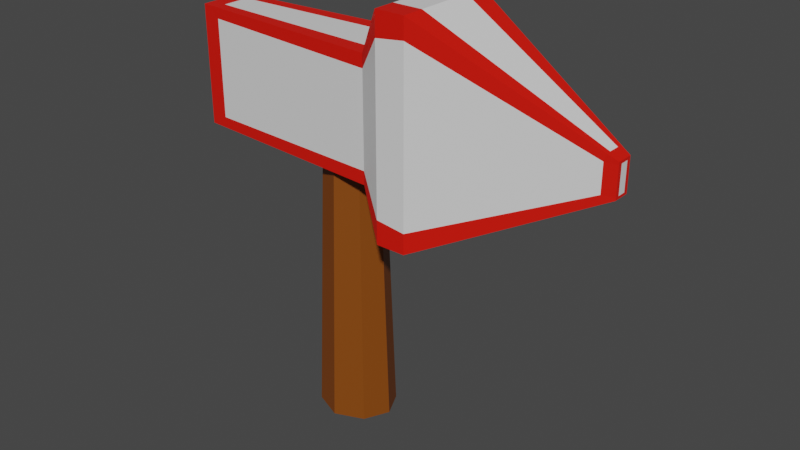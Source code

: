 # Source: ArrowSign.blend  (saved by Blender 2.91.10; exported with 4.5.12 LTS)
import bpy
from mathutils import Matrix  # noqa: F401  (used for matrix-valued properties, if any)

bpy.ops.wm.read_factory_settings(use_empty=True)
scene = bpy.context.scene
scene.name = 'Scene'

# ---- collections
col_collection = bpy.data.collections.new('Collection'); scene.collection.children.link(col_collection)

# ---- materials (node trees are filled in below, after node groups)
mat_red = bpy.data.materials.new('Red')
mat_red.use_transparent_shadow = False
mat_white = bpy.data.materials.new('White')
mat_white.use_transparent_shadow = False
mat_brown = bpy.data.materials.new('Brown')
mat_brown.use_transparent_shadow = False

# ---- material node trees
mat_red.use_nodes = True; mat_red.node_tree.nodes.clear()
_N = mat_red.node_tree.nodes; _L = mat_red.node_tree.links
n0 = _N.new('ShaderNodeBsdfPrincipled'); n0.name = 'Principled BSDF'; n0.location = (10, 300)
n0.distribution = 'GGX'
n0.subsurface_method = 'BURLEY'
n0.inputs[0].default_value = (0.8, 0.006536, 0.0, 1.0)
n0.inputs[3].default_value = 1.45
n0.inputs[27].default_value = (0.0, 0.0, 0.0, 1.0)
n0.inputs[28].default_value = 1.0
n1 = _N.new('ShaderNodeOutputMaterial'); n1.name = 'Material Output'; n1.location = (300, 300)
_L.new(n0.outputs[0], n1.inputs[0])
n1.is_active_output = True
mat_white.use_nodes = True; mat_white.node_tree.nodes.clear()
_N = mat_white.node_tree.nodes; _L = mat_white.node_tree.links
n0 = _N.new('ShaderNodeBsdfPrincipled'); n0.name = 'Principled BSDF'; n0.location = (10, 300)
n0.distribution = 'GGX'
n0.subsurface_method = 'BURLEY'
n0.inputs[3].default_value = 1.45
n0.inputs[27].default_value = (0.0, 0.0, 0.0, 1.0)
n0.inputs[28].default_value = 1.0
n1 = _N.new('ShaderNodeOutputMaterial'); n1.name = 'Material Output'; n1.location = (300, 300)
_L.new(n0.outputs[0], n1.inputs[0])
n1.is_active_output = True
mat_brown.use_nodes = True; mat_brown.node_tree.nodes.clear()
_N = mat_brown.node_tree.nodes; _L = mat_brown.node_tree.links
n0 = _N.new('ShaderNodeBsdfPrincipled'); n0.name = 'Principled BSDF'; n0.location = (10, 300)
n0.distribution = 'GGX'
n0.subsurface_method = 'BURLEY'
n0.inputs[0].default_value = (0.2266, 0.05814, 0.002736, 1.0)
n0.inputs[3].default_value = 1.45
n0.inputs[27].default_value = (0.0, 0.0, 0.0, 1.0)
n0.inputs[28].default_value = 1.0
n1 = _N.new('ShaderNodeOutputMaterial'); n1.name = 'Material Output'; n1.location = (300, 300)
_L.new(n0.outputs[0], n1.inputs[0])
n1.is_active_output = True

# ---- world
world_world = bpy.data.worlds.new('World'); scene.world = world_world
world_world.use_nodes = True; world_world.node_tree.nodes.clear()
_N = world_world.node_tree.nodes; _L = world_world.node_tree.links
n0 = _N.new('ShaderNodeOutputWorld'); n0.name = 'World Output'; n0.location = (300, 300)
n1 = _N.new('ShaderNodeBackground'); n1.name = 'Background'; n1.location = (10, 300)
n1.inputs[0].default_value = (0.05088, 0.05088, 0.05088, 1.0)
_L.new(n1.outputs[0], n0.inputs[0])
n0.is_active_output = True
world_world.color = (0.05088, 0.05088, 0.05088)
world_world.use_sun_shadow = False
world_world.sun_shadow_jitter_overblur = 0.0

# ---- meshes
me_cylinder = bpy.data.meshes.new('Cylinder')
me_cylinder.from_pydata([(1.316, 0.0, -1.0), (1.069, 0.0, 6.0), (1.023, -0.6104, -1.0), (0.8485, -0.4359, 6.0), (0.3158, -0.9032, -1.0), (0.3158, -0.6565, 6.0), (-0.3913, -0.6104, -1.0), (-0.2168, -0.4359, 6.0), (-0.6842, 0.0, -1.0), (-0.4374, 0.0, 6.0), (-3.691, -0.5813, 5.545), (-3.691, -0.5813, 8.474), (1.455, -0.9451, 5.545), (1.455, -0.9451, 8.474), (2.075, -1.26, 4.448), (2.075, -1.26, 9.572), (2.799, -1.26, 4.448), (2.799, -1.26, 9.572), (7.007, -0.2025, 6.617), (7.007, -0.2025, 7.402), (-3.691, -0.3208, 5.545), (-3.691, -0.3208, 8.474), (1.455, -0.5296, 5.545), (1.455, -0.5296, 8.474), (2.075, -0.7107, 4.448), (2.075, -0.7107, 9.572), (2.799, -0.7107, 4.448), (2.799, -0.7107, 9.572), (7.007, -0.1033, 6.617), (7.007, -0.1033, 7.402), (-3.691, -0.5813, 5.78), (-3.691, -0.5813, 8.24), (1.455, -0.9451, 8.148), (1.455, -0.9451, 5.871), (2.075, -1.26, 8.987), (2.075, -1.26, 5.033), (2.799, -1.26, 9.075), (2.799, -1.26, 4.944), (7.007, -0.2025, 7.339), (7.007, -0.2025, 6.68), (7.007, -0.1033, 7.339), (7.007, -0.1033, 6.68), (-3.691, -0.3208, 8.24), (-3.691, -0.3208, 5.78), (6.768, -0.2624, 7.525), (6.768, -0.2624, 6.495), (6.768, -0.1376, 6.495), (6.768, -0.1376, 7.525), (6.715, -0.2624, 7.347), (6.715, -0.2624, 6.673), (-3.276, -0.6107, 5.545), (-3.276, -0.6107, 8.474), (-3.276, -0.3376, 8.474), (-3.276, -0.3376, 5.545), (-3.233, -0.6107, 5.809), (-3.233, -0.6107, 8.21), (-3.691, 0.0, 5.545), (-3.691, 0.0, 8.474), (1.455, 0.0, 5.545), (1.455, 0.0, 8.474), (2.075, 0.0, 4.448), (2.075, 0.0, 9.572), (2.799, 0.0, 4.448), (2.799, 0.0, 9.572), (7.007, 0.0, 6.617), (7.007, 0.0, 7.402), (-3.691, 0.0, 5.78), (-3.691, 0.0, 8.24), (7.007, 0.0, 6.68), (7.007, 0.0, 7.339), (6.768, 0.0, 7.525), (6.768, 0.0, 6.495), (-3.276, 0.0, 5.545), (-3.276, 0.0, 8.474)], [(1, 9), (0, 8)], [(0, 1, 3, 2), (2, 3, 5, 4), (4, 5, 7, 6), (6, 7, 9, 8), (23, 13, 15, 25), (55, 51, 11, 31), (53, 22, 12, 50), (52, 21, 11, 51), (35, 14, 16, 37), (33, 12, 14, 35), (47, 44, 19, 29), (25, 15, 17, 27), (40, 29, 19, 38), (49, 45, 18, 39), (45, 46, 28, 18), (69, 65, 29, 40), (61, 25, 27, 63), (14, 24, 26, 16), (70, 47, 29, 65), (12, 22, 24, 14), (73, 57, 21, 52), (72, 58, 22, 53), (59, 23, 25, 61), (31, 11, 21, 42), (10, 30, 43, 20), (30, 31, 42, 43), (64, 68, 41, 28), (68, 69, 40, 41), (44, 48, 38, 19), (48, 49, 39, 38), (28, 41, 39, 18), (41, 40, 38, 39), (13, 32, 34, 15), (32, 33, 35, 34), (15, 34, 36, 17), (34, 35, 37, 36), (50, 54, 30, 10), (54, 55, 31, 30), (36, 37, 49, 48), (17, 36, 48, 44), (63, 27, 47, 70), (16, 26, 46, 45), (37, 16, 45, 49), (27, 17, 44, 47), (33, 32, 55, 54), (12, 33, 54, 50), (56, 72, 53, 20), (59, 73, 52, 23), (23, 52, 51, 13), (20, 53, 50, 10), (32, 13, 51, 55), (26, 62, 71, 46), (43, 42, 67, 66), (20, 43, 66, 56), (42, 21, 57, 67), (22, 58, 60, 24), (24, 60, 62, 26), (46, 71, 64, 28)])
me_cylinder.polygons.foreach_set('material_index', [2, 2, 2, 2, 0, 0, 0, 0, 0, 0, 0, 0, 0, 0, 0, 0, 1, 0, 0, 0, 0, 1, 1, 0, 0, 0, 0, 1, 0, 0, 0, 0, 0, 1, 0, 1, 0, 0, 1, 0, 1, 0, 0, 0, 1, 0, 0, 1, 0, 0, 0, 1, 1, 0, 0, 1, 1, 0])
_uv = me_cylinder.uv_layers.new(name='UVMap')
_uv.uv.foreach_set('vector', [0.75, 0.5, 0.75, 1.0, 0.625, 1.0, 0.625, 0.5, 0.625, 0.5, 0.625, 1.0, 0.5, 1.0, 0.5, 0.5, 0.5, 0.5, 0.5, 1.0, 0.375, 1.0, 0.375, 0.5, 0.375, 0.5, 0.375, 1.0, 0.25, 1.0, 0.25, 0.5, 0.625, 0.6568, 0.625, 0.75, 0.625, 0.75, 0.625, 0.6568, 0.5417, 0.9798, 0.625, 0.9798, 0.625, 1.0, 0.5417, 1.0, 0.1452, 0.6568, 0.375, 0.6568, 0.375, 0.75, 0.1452, 0.75, 0.8548, 0.6568, 0.875, 0.6568, 0.875, 0.75, 0.8548, 0.75, 0.4583, 0.75, 0.375, 0.75, 0.375, 0.75, 0.4583, 0.75, 0.4583, 0.75, 0.375, 0.75, 0.375, 0.75, 0.4583, 0.75, 0.625, 0.6568, 0.625, 0.75, 0.625, 0.75, 0.625, 0.6568, 0.625, 0.6568, 0.625, 0.75, 0.625, 0.75, 0.625, 0.6568, 0.5417, 0.6568, 0.625, 0.6568, 0.625, 0.75, 0.5417, 0.75, 0.4583, 0.75, 0.375, 0.75, 0.375, 0.75, 0.4583, 0.75, 0.375, 0.75, 0.375, 0.6568, 0.375, 0.6568, 0.375, 0.75, 0.5417, 0.625, 0.625, 0.625, 0.625, 0.6568, 0.5417, 0.6568, 0.625, 0.625, 0.625, 0.6568, 0.625, 0.6568, 0.625, 0.625, 0.375, 0.75, 0.375, 0.6568, 0.375, 0.6568, 0.375, 0.75, 0.625, 0.625, 0.625, 0.6568, 0.625, 0.6568, 0.625, 0.625, 0.375, 0.75, 0.375, 0.6568, 0.375, 0.6568, 0.375, 0.75, 0.8548, 0.625, 0.875, 0.625, 0.875, 0.6568, 0.8548, 0.6568, 0.1452, 0.625, 0.375, 0.625, 0.375, 0.6568, 0.1452, 0.6568, 0.625, 0.625, 0.625, 0.6568, 0.625, 0.6568, 0.625, 0.625, 0.5417, 0.0, 0.625, 0.0, 0.625, 0.09325, 0.5417, 0.09325, 0.375, 0.0, 0.4583, 0.0, 0.4583, 0.09325, 0.375, 0.09325, 0.4583, 0.0, 0.5417, 0.0, 0.5417, 0.09325, 0.4583, 0.09325, 0.375, 0.625, 0.4583, 0.625, 0.4583, 0.6568, 0.375, 0.6568, 0.4583, 0.625, 0.5417, 0.625, 0.5417, 0.6568, 0.4583, 0.6568, 0.625, 0.75, 0.5417, 0.75, 0.5417, 0.75, 0.625, 0.75, 0.5417, 0.75, 0.4583, 0.75, 0.4583, 0.75, 0.5417, 0.75, 0.375, 0.6568, 0.4583, 0.6568, 0.4583, 0.75, 0.375, 0.75, 0.4583, 0.6568, 0.5417, 0.6568, 0.5417, 0.75, 0.4583, 0.75, 0.625, 0.75, 0.5417, 0.75, 0.5417, 0.75, 0.625, 0.75, 0.5417, 0.75, 0.4583, 0.75, 0.4583, 0.75, 0.5417, 0.75, 0.625, 0.75, 0.5417, 0.75, 0.5417, 0.75, 0.625, 0.75, 0.5417, 0.75, 0.4583, 0.75, 0.4583, 0.75, 0.5417, 0.75, 0.375, 0.9798, 0.4583, 0.9798, 0.4583, 1.0, 0.375, 1.0, 0.4583, 0.9798, 0.5417, 0.9798, 0.5417, 1.0, 0.4583, 1.0, 0.5417, 0.75, 0.4583, 0.75, 0.4583, 0.75, 0.5417, 0.75, 0.625, 0.75, 0.5417, 0.75, 0.5417, 0.75, 0.625, 0.75, 0.625, 0.625, 0.625, 0.6568, 0.625, 0.6568, 0.625, 0.625, 0.375, 0.75, 0.375, 0.6568, 0.375, 0.6568, 0.375, 0.75, 0.4583, 0.75, 0.375, 0.75, 0.375, 0.75, 0.4583, 0.75, 0.625, 0.6568, 0.625, 0.75, 0.625, 0.75, 0.625, 0.6568, 0.4583, 0.75, 0.5417, 0.75, 0.5417, 0.9798, 0.4583, 0.9798, 0.375, 0.75, 0.4583, 0.75, 0.4583, 0.9798, 0.375, 0.9798, 0.125, 0.625, 0.1452, 0.625, 0.1452, 0.6568, 0.125, 0.6568, 0.625, 0.625, 0.8548, 0.625, 0.8548, 0.6568, 0.625, 0.6568, 0.625, 0.6568, 0.8548, 0.6568, 0.8548, 0.75, 0.625, 0.75, 0.125, 0.6568, 0.1452, 0.6568, 0.1452, 0.75, 0.125, 0.75, 0.5417, 0.75, 0.625, 0.75, 0.625, 0.9798, 0.5417, 0.9798, 0.375, 0.6568, 0.375, 0.625, 0.375, 0.625, 0.375, 0.6568, 0.4583, 0.09325, 0.5417, 0.09325, 0.5417, 0.125, 0.4583, 0.125, 0.375, 0.09325, 0.4583, 0.09325, 0.4583, 0.125, 0.375, 0.125, 0.5417, 0.09325, 0.625, 0.09325, 0.625, 0.125, 0.5417, 0.125, 0.375, 0.6568, 0.375, 0.625, 0.375, 0.625, 0.375, 0.6568, 0.375, 0.6568, 0.375, 0.625, 0.375, 0.625, 0.375, 0.6568, 0.375, 0.6568, 0.375, 0.625, 0.375, 0.625, 0.375, 0.6568])
me_cylinder.materials.append(mat_red)
me_cylinder.materials.append(mat_white)
me_cylinder.materials.append(mat_brown)
me_cylinder.use_remesh_fix_poles = True
me_cylinder.use_remesh_preserve_attributes = False
me_cylinder.use_mirror_vertex_groups = False
me_cylinder.update()
me_cylinder.normals_split_custom_set([tuple(v) for v in zip(*[iter([0.8972, -0.4404, 0.03248, 0.8972, -0.4404, 0.03248, 0.8972, -0.4404, 0.03248, 0.8972, -0.4404, 0.03248, 0.3825, -0.9234, 0.03254, 0.3825, -0.9234, 0.03254, 0.3825, -0.9234, 0.03254, 0.3825, -0.9234, 0.03254, -0.3825, -0.9234, 0.03254, -0.3825, -0.9234, 0.03254, -0.3825, -0.9234, 0.03254, -0.3825, -0.9234, 0.03254, -0.8972, -0.4404, 0.03248, -0.8972, -0.4404, 0.03248, -0.8972, -0.4404, 0.03248, -0.8972, -0.4404, 0.03248, -0.871, 0.0, 0.4912, -0.871, 0.0, 0.4912, -0.871, 0.0, 0.4912, -0.871, 0.0, 0.4912, -0.06728, -0.9977, -0.005759, -0.06728, -0.9977, -0.005759, -0.06728, -0.9977, -0.005759, -0.06728, -0.9977, -0.005759, 0.0, 0.0, -1.0, 0.0, 0.0, -1.0, 0.0, 0.0, -1.0, 0.0, 0.0, -1.0, 1.346e-07, 0.0, 1.0, 1.346e-07, 0.0, 1.0, 1.346e-07, 0.0, 1.0, 1.346e-07, 0.0, 1.0, 0.0, -1.0, 0.0, 0.0, -1.0, 0.0, 0.0, -1.0, 0.0, 0.0, -1.0, 0.0, -0.4538, -0.8911, 0.0, -0.4538, -0.8911, 0.0, -0.4538, -0.8911, 0.0, -0.4538, -0.8911, 0.0, 0.4583, 0.0, 0.8888, 0.4583, 0.0, 0.8888, 0.4583, 0.0, 0.8888, 0.4583, 0.0, 0.8888, 0.0, 0.0, 1.0, 0.0, 0.0, 1.0, 0.0, 0.0, 1.0, 0.0, 0.0, 1.0, 1.0, 0.0, 0.0, 1.0, 0.0, 0.0, 1.0, 0.0, 0.0, 1.0, 0.0, 0.0, 0.2091, -0.9768, 0.04682, 0.2091, -0.9768, 0.04682, 0.2091, -0.9768, 0.04682, 0.2091, -0.9768, 0.04682, 0.4583, 0.0, -0.8888, 0.4583, 0.0, -0.8888, 0.4583, 0.0, -0.8888, 0.4583, 0.0, -0.8888, 1.0, 0.0, 0.0, 1.0, 0.0, 0.0, 1.0, 0.0, 0.0, 1.0, 0.0, 0.0, 0.0, 0.0, 1.0, 0.0, 0.0, 1.0, 0.0, 0.0, 1.0, 0.0, 0.0, 1.0, 0.0, 0.0, -1.0, 0.0, 0.0, -1.0, 0.0, 0.0, -1.0, 0.0, 0.0, -1.0, 0.4583, 0.0, 0.8888, 0.4583, 0.0, 0.8888, 0.4583, 0.0, 0.8888, 0.4583, 0.0, 0.8888, -0.871, 0.0, -0.4912, -0.871, 0.0, -0.4912, -0.871, 0.0, -0.4912, -0.871, 0.0, -0.4912, 2.181e-07, 0.0, 1.0, 2.181e-07, 0.0, 1.0, 2.181e-07, 0.0, 1.0, 2.181e-07, 0.0, 1.0, 0.0, 0.0, -1.0, 0.0, 0.0, -1.0, 0.0, 0.0, -1.0, 0.0, 0.0, -1.0, -0.871, 0.0, 0.4912, -0.871, 0.0, 0.4912, -0.871, 0.0, 0.4912, -0.871, 0.0, 0.4912, -1.0, 0.0, 0.0, -1.0, 0.0, 0.0, -1.0, 0.0, 0.0, -1.0, 0.0, 0.0, -1.0, 9.765e-07, 0.0, -1.0, 9.765e-07, 0.0, -1.0, 9.765e-07, 0.0, -1.0, 9.765e-07, 0.0, -1.0, 0.0, 0.0, -1.0, 0.0, 0.0, -1.0, 0.0, 0.0, -1.0, 0.0, 0.0, 1.0, 0.0, 0.0, 1.0, 0.0, 0.0, 1.0, 0.0, 0.0, 1.0, 0.0, 0.0, 1.0, 0.0, 0.0, 1.0, 0.0, 0.0, 1.0, 0.0, 0.0, 1.0, 0.0, 0.0, 0.2091, -0.9768, -0.04682, 0.2091, -0.9768, -0.04682, 0.2091, -0.9768, -0.04682, 0.2091, -0.9768, -0.04682, 0.2008, -0.9796, 0.0, 0.2008, -0.9796, 0.0, 0.2008, -0.9796, 0.0, 0.2008, -0.9796, 0.0, 1.0, 0.0, 0.0, 1.0, 0.0, 0.0, 1.0, 0.0, 0.0, 1.0, 0.0, 0.0, 1.0, 0.0, 0.0, 1.0, 0.0, 0.0, 1.0, 0.0, 0.0, 1.0, 0.0, 0.0, -0.4538, -0.8911, 0.0, -0.4538, -0.8911, 0.0, -0.4538, -0.8911, 0.0, -0.4538, -0.8911, 0.0, -0.4538, -0.8911, 0.0, -0.4538, -0.8911, 0.0, -0.4538, -0.8911, 0.0, -0.4538, -0.8911, 0.0, 0.0, -1.0, 0.0, 0.0, -1.0, 0.0, 0.0, -1.0, 0.0, 0.0, -1.0, 0.0, 0.0, -1.0, 0.0, 0.0, -1.0, 0.0, 0.0, -1.0, 0.0, 0.0, -1.0, 0.0, -0.06728, -0.9977, 0.005759, -0.06728, -0.9977, 0.005759, -0.06728, -0.9977, 0.005759, -0.06728, -0.9977, 0.005759, -0.06398, -0.998, 0.0, -0.06398, -0.998, 0.0, -0.06398, -0.998, 0.0, -0.06398, -0.998, 0.0, 0.247, -0.969, 0.0, 0.247, -0.969, 0.0, 0.247, -0.969, 0.0, 0.247, -0.969, 0.0, 0.2368, -0.9714, -0.01892, 0.2368, -0.9714, -0.01892, 0.2368, -0.9714, -0.01892, 0.2368, -0.9714, -0.01892, 0.4583, 0.0, 0.8888, 0.4583, 0.0, 0.8888, 0.4583, 0.0, 0.8888, 0.4583, 0.0, 0.8888, 0.4583, 0.0, -0.8888, 0.4583, 0.0, -0.8888, 0.4583, 0.0, -0.8888, 0.4583, 0.0, -0.8888, 0.2368, -0.9714, 0.01892, 0.2368, -0.9714, 0.01892, 0.2368, -0.9714, 0.01892, 0.2368, -0.9714, 0.01892, 0.4583, 0.0, 0.8888, 0.4583, 0.0, 0.8888, 0.4583, 0.0, 0.8888, 0.4583, 0.0, 0.8888, -0.07116, -0.9975, 0.0, -0.07116, -0.9975, 0.0, -0.07116, -0.9975, 0.0, -0.07116, -0.9975, 0.0, -0.07087, -0.9975, 0.005128, -0.07087, -0.9975, 0.005128, -0.07087, -0.9975, 0.005128, -0.07087, -0.9975, 0.005128, -2.181e-07, 0.0, -1.0, -2.181e-07, 0.0, -1.0, -2.181e-07, 0.0, -1.0, -2.181e-07, 0.0, -1.0, 0.0, 0.0, 1.0, 0.0, 0.0, 1.0, 0.0, 0.0, 1.0, 0.0, 0.0, 1.0, -1.464e-07, 0.0, 1.0, -1.464e-07, 0.0, 1.0, -1.464e-07, 0.0, 1.0, -1.464e-07, 0.0, 1.0, 4.037e-07, 0.0, -1.0, 4.037e-07, 0.0, -1.0, 4.037e-07, 0.0, -1.0, 4.037e-07, 0.0, -1.0, -0.07087, -0.9975, -0.005128, -0.07087, -0.9975, -0.005128, -0.07087, -0.9975, -0.005128, -0.07087, -0.9975, -0.005128, 0.4583, 0.0, -0.8888, 0.4583, 0.0, -0.8888, 0.4583, 0.0, -0.8888, 0.4583, 0.0, -0.8888, -1.0, 0.0, 0.0, -1.0, 0.0, 0.0, -1.0, 0.0, 0.0, -1.0, 0.0, 0.0, -1.0, 0.0, 0.0, -1.0, 0.0, 0.0, -1.0, 0.0, 0.0, -1.0, 0.0, 0.0, -1.0, 0.0, 0.0, -1.0, 0.0, 0.0, -1.0, 0.0, 0.0, -1.0, 0.0, 0.0, -0.871, 0.0, -0.4912, -0.871, 0.0, -0.4912, -0.871, 0.0, -0.4912, -0.871, 0.0, -0.4912, 0.0, 0.0, -1.0, 0.0, 0.0, -1.0, 0.0, 0.0, -1.0, 0.0, 0.0, -1.0, 0.4583, 0.0, -0.8888, 0.4583, 0.0, -0.8888, 0.4583, 0.0, -0.8888, 0.4583, 0.0, -0.8888])] * 3)])

# ---- objects
ob_cylinder = bpy.data.objects.new('Cylinder', me_cylinder)

# ---- transforms, parenting, visibility, modifiers, constraints
ob_cylinder.location = (0.0, 0.0, 1.0)
ob_cylinder.lineart.crease_threshold = 0.0
_m = ob_cylinder.modifiers.new('Mirror', 'MIRROR')
_m.use_axis = (False, True, False)
_m.use_clip = True

# ---- collection membership
col_collection.objects.link(ob_cylinder)

# ---- scene / render settings (as saved in the file)
scene.frame_start = 1; scene.frame_end = 250; scene.frame_set(1)
scene.render.engine = 'BLENDER_EEVEE_NEXT'
scene.cycles.use_denoising = False
scene.cycles.samples = 128
scene.cycles.sampling_pattern = 'TABULATED_SOBOL'
scene.cycles.use_adaptive_sampling = False
scene.cycles.use_light_tree = False
scene.view_settings.view_transform = 'Filmic'
bpy.context.view_layer.update()

# ---- added for rendering (the .blend has no active camera and no usable light): camera, sun
cam_auto = bpy.data.cameras.new('AutoCamera')
cam_auto.lens = 50.0
cam_auto.sensor_width = 36.0
cam_auto.clip_end = 1000.0
ob_auto_camera = bpy.data.objects.new('AutoCamera', cam_auto)
scene.collection.objects.link(ob_auto_camera)
ob_auto_camera.location = (15.7671, -16.931, 16.5732)
ob_auto_camera.rotation_euler = (1.09748, -7.21219e-08, 0.694738)
scene.camera = ob_auto_camera
light_auto_sun = bpy.data.lights.new('AutoSun', 'SUN')
light_auto_sun.energy = 3.0
light_auto_sun.angle = 0.0523599
ob_auto_sun = bpy.data.objects.new('AutoSun', light_auto_sun)
scene.collection.objects.link(ob_auto_sun)
ob_auto_sun.rotation_euler = (0.872665, 0.174533, 0.523599)
bpy.context.view_layer.update()

